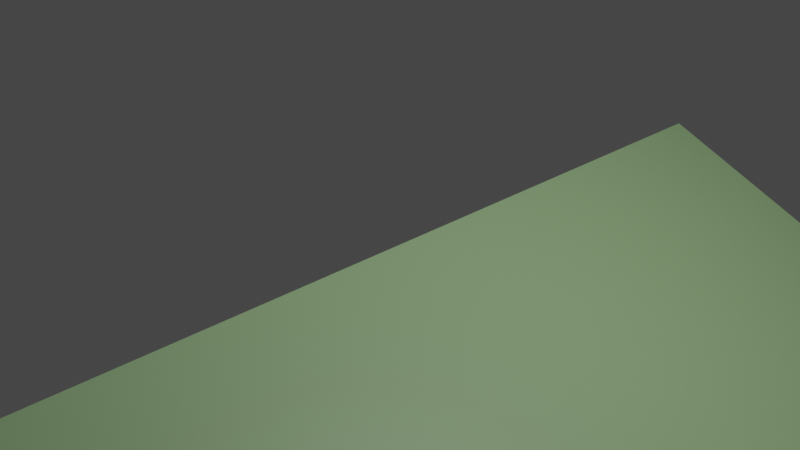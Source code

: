 # Source: road_ochiaicenter_norimen_1.blend  (saved by Blender 3.4.6; exported with 4.5.12 LTS)
import bpy
from mathutils import Matrix  # noqa: F401  (used for matrix-valued properties, if any)

bpy.ops.wm.read_factory_settings(use_empty=True)
scene = bpy.context.scene
scene.name = 'Scene'

# ---- collections
col_collection = bpy.data.collections.new('Collection'); scene.collection.children.link(col_collection)

# ---- materials (node trees are filled in below, after node groups)
mat_material_001 = bpy.data.materials.new('Material.001')
mat_material_001.alpha_threshold = 0.0
mat_material_001.use_transparent_shadow = False
mat_material_001.roughness = 0.5
mat_material_001.line_color = (0.0, 0.0, 0.0, 1.0)

# ---- material node trees
mat_material_001.use_nodes = True; mat_material_001.node_tree.nodes.clear()
_N = mat_material_001.node_tree.nodes; _L = mat_material_001.node_tree.links
n0 = _N.new('ShaderNodeOutputMaterial'); n0.name = 'Material Output'; n0.location = (300, 300)
n1 = _N.new('ShaderNodeBsdfPrincipled'); n1.name = 'Principled BSDF'; n1.location = (10, 300)
n1.distribution = 'GGX'
n1.subsurface_method = 'RANDOM_WALK_SKIN'
n1.inputs[0].default_value = (0.316, 0.5, 0.2429, 1.0)
n1.inputs[3].default_value = 1.45
n1.inputs[27].default_value = (0.0, 0.0, 0.0, 1.0)
n1.inputs[28].default_value = 1.0
_L.new(n1.outputs[0], n0.inputs[0])
n0.is_active_output = True

# ---- world
world_world = bpy.data.worlds.new('World'); scene.world = world_world
world_world.use_nodes = True; world_world.node_tree.nodes.clear()
_N = world_world.node_tree.nodes; _L = world_world.node_tree.links
n0 = _N.new('ShaderNodeOutputWorld'); n0.name = 'World Output'; n0.location = (300, 300)
n1 = _N.new('ShaderNodeBackground'); n1.name = 'Background'; n1.location = (10, 300)
n1.inputs[0].default_value = (0.05088, 0.05088, 0.05088, 1.0)
_L.new(n1.outputs[0], n0.inputs[0])
n0.is_active_output = True
world_world.color = (0.05088, 0.05088, 0.05088)
world_world.use_sun_shadow = False
world_world.sun_shadow_jitter_overblur = 0.0

# ---- cameras
cam_camera = bpy.data.cameras.new('Camera')
cam_camera.clip_end = 100.0
cam_camera.ortho_scale = 7.314

# ---- lights
light_light = bpy.data.lights.new('Light', 'POINT')
light_light.transmission_factor = 0.0
light_light.energy = 1000.0
light_light.shadow_soft_size = 0.1
light_light.shadow_maximum_resolution = 0.006
light_light.use_absolute_resolution = True

# ---- meshes
me_cube_006 = bpy.data.meshes.new('Cube.006')
me_cube_006.from_pydata([(-13.0, 5.0, 5.6), (-13.0, 5.0, 5.4), (-13.0, -5.0, 5.6), (-13.0, -5.0, 5.4), (13.0, 5.0, -5.4), (13.0, 5.0, -5.6), (13.0, -5.0, -5.4), (13.0, -5.0, -5.6)], [], [(0, 2, 6, 4), (3, 7, 6, 2), (7, 5, 4, 6), (5, 7, 3, 1), (1, 3, 2, 0), (5, 1, 0, 4)])
_uv = me_cube_006.uv_layers.new(name='UVMap')
_uv.uv.foreach_set('vector', [0.625, 0.5, 0.625, 0.75, 0.875, 0.75, 0.875, 0.5, 0.375, 0.75, 0.375, 1.0, 0.625, 1.0, 0.625, 0.75, 0.375, 0.0, 0.375, 0.25, 0.625, 0.25, 0.625, 0.0, 0.125, 0.5, 0.125, 0.75, 0.375, 0.75, 0.375, 0.5, 0.375, 0.5, 0.375, 0.75, 0.625, 0.75, 0.625, 0.5, 0.375, 0.25, 0.375, 0.5, 0.625, 0.5, 0.625, 0.25])
me_cube_006.materials.append(mat_material_001)
me_cube_006.use_mirror_vertex_groups = False
me_cube_006.update()

# ---- objects
ob_light = bpy.data.objects.new('Light', light_light)
ob_camera = bpy.data.objects.new('Camera', cam_camera)
ob_cube_006 = bpy.data.objects.new('Cube.006', me_cube_006)

# ---- transforms, parenting, visibility, modifiers, constraints
ob_light.location = (4.076, 1.005, 5.904)
ob_light.rotation_euler = (0.6503, 0.05522, 1.866)
ob_light.lock_rotations_4d = False
ob_light.empty_display_type = 'ARROWS'
ob_light.color = (0.0, 0.0, 0.0, 0.0)
ob_light.lineart.crease_threshold = 0.0
ob_camera.location = (7.359, -6.926, 4.958)
ob_camera.rotation_euler = (1.109, 0.0, 0.8149)
ob_camera.lock_rotations_4d = False
ob_camera.empty_display_type = 'ARROWS'
ob_camera.color = (0.0, 0.0, 0.0, 0.0)
ob_camera.display_type = 'WIRE'
ob_camera.lineart.crease_threshold = 0.0
ob_cube_006.location = (13.0, 0.0, -5.9)
ob_cube_006.lock_rotations_4d = False
ob_cube_006.empty_display_type = 'ARROWS'
ob_cube_006.lineart.crease_threshold = 0.0

# ---- collection membership
col_collection.objects.link(ob_light)
col_collection.objects.link(ob_camera)
col_collection.objects.link(ob_cube_006)

# ---- scene / render settings (as saved in the file)
scene.camera = ob_camera
scene.frame_start = 1; scene.frame_end = 250; scene.frame_set(1)
scene.render.engine = 'BLENDER_EEVEE_NEXT'
scene.cycles.sampling_pattern = 'TABULATED_SOBOL'
scene.cycles.use_light_tree = False
scene.view_settings.view_transform = 'Filmic'
bpy.context.view_layer.update()
